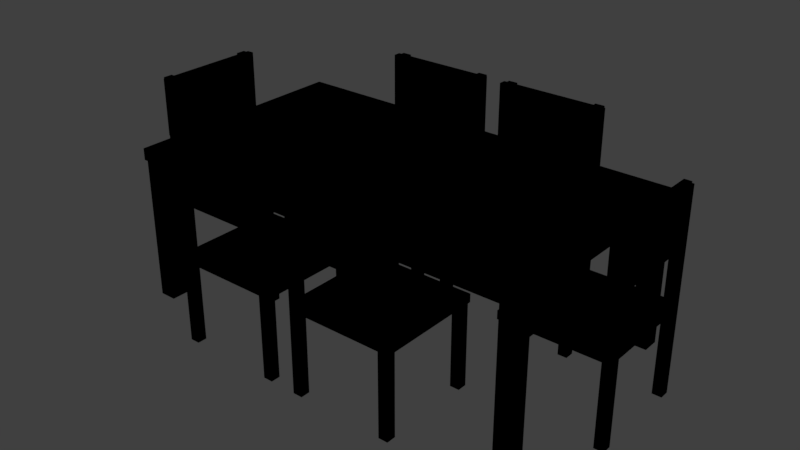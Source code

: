 # Source: table.blend  (saved by Blender 2.78.0; exported with 4.5.12 LTS)
import bpy
from mathutils import Matrix  # noqa: F401  (used for matrix-valued properties, if any)

bpy.ops.wm.read_factory_settings(use_empty=True)
scene = bpy.context.scene
scene.name = 'Scene'

# ---- collections
col_collection_1 = bpy.data.collections.new('Collection 1'); scene.collection.children.link(col_collection_1)

# ---- images (referenced by path relative to the original .blend; pixels are not part of the script)
import os
ASSET_DIR = os.environ.get("B2B_ASSET_DIR", "")  # directory of the original .blend (textures are referenced by path, not embedded)
HERE = os.path.dirname(os.path.abspath(__file__))  # packed textures are extracted next to this script under _unpacked/

def load_image(name, relpath, width, height, colorspace="sRGB"):
    """Load a texture the original file referenced (path relative to the .blend, or extracted next to this script)."""
    p = next((c for c in (os.path.join(HERE, relpath), os.path.join(ASSET_DIR, relpath)) if relpath and os.path.exists(c)), "")
    if p:
        img = bpy.data.images.load(p, check_existing=True)
        img.name = name
    else:  # same state as the original file: an image datablock whose file is absent (Cycles renders it pink)
        img = bpy.data.images.new(name, width, height)
        img.source = "FILE"
        img.filepath = "//" + (relpath or name)
    img.colorspace_settings.name = colorspace
    return img
img_woodenfloor_jpg = load_image('woodenfloor.jpg', 'woodenfloor.jpg', 1024, 1024, 'sRGB')

# ---- materials (node trees are filled in below, after node groups)
mat_material_001 = bpy.data.materials.new('Material.001')
mat_material_001.alpha_threshold = 0.0
mat_material_001.roughness = 0.5

# ---- node groups
ng_gltf_metallic_roughness = bpy.data.node_groups.new('glTF Metallic Roughness', 'ShaderNodeTree')
_N = ng_gltf_metallic_roughness.nodes; _L = ng_gltf_metallic_roughness.links

# ---- material node trees
mat_material_001.use_nodes = True; mat_material_001.node_tree.nodes.clear()
_N = mat_material_001.node_tree.nodes; _L = mat_material_001.node_tree.links
n0 = _N.new('ShaderNodeOutputMaterial'); n0.name = 'Material Output'; n0.location = (300, 300)
n1 = _N.new('ShaderNodeGroup'); n1.name = 'Group'; n1.location = (-89, 333)
n1.node_tree = ng_gltf_metallic_roughness
n1.inputs[1].default_value = (0.4311, 0.1525, 0.07451, 1.0)
n1.inputs[2].default_value = (1.0, 1.0, 1.0, 1.0)
n1.inputs[3].default_value = 0.0
n1.inputs[4].default_value = 0.3545
n1.inputs[5].default_value = (0.5, 0.5, 1.0, 1.0)
n1.inputs[6].default_value = 1.0
n1.inputs[7].default_value = (1.0, 1.0, 1.0, 1.0)
n1.inputs[8].default_value = 1.0
n1.inputs[9].default_value = (1.0, 1.0, 1.0, 1.0)
n1.inputs[10].default_value = (0.0, 0.0, 0.0, 1.0)
n1.inputs[11].default_value = 1.0
n1.inputs[12].default_value = 0.5
n1.inputs[13].default_value = 0.0
n1.inputs[14].default_value = 0.0
n1.inputs[15].default_value = 0.0
n1.inputs[16].default_value = (0.0, 0.0, 0.0, 1.0)
n2 = _N.new('ShaderNodeTexImage'); n2.name = 'Image Texture'; n2.location = (-413, 323)
n2.width = 140
n2.image = img_woodenfloor_jpg
_L.new(n1.outputs[0], n0.inputs[0])
_L.new(n2.outputs[0], n1.inputs[0])
n0.is_active_output = True

# ---- world
world_world = bpy.data.worlds.new('World'); scene.world = world_world
world_world.color = (0.05088, 0.05088, 0.05088)
world_world.use_sun_shadow = False
world_world.sun_shadow_jitter_overblur = 0.0
world_world.cycles.sampling_method = 'MANUAL'

# ---- meshes
me_cube_003 = bpy.data.meshes.new('Cube.003')
me_cube_003.from_pydata([(-1.0, -1.0, -1.0), (-1.0, -1.0, 1.0), (-1.0, 1.0, -1.0), (-1.0, 1.0, 1.0), (1.0, -1.0, -1.0), (1.0, -1.0, 1.0), (1.0, 1.0, -1.0), (1.0, 1.0, 1.0)], [], [(0, 1, 3, 2), (2, 3, 7, 6), (6, 7, 5, 4), (4, 5, 1, 0), (2, 6, 4, 0), (7, 3, 1, 5)])
_uv = me_cube_003.uv_layers.new(name='UVMap')
_uv.uv.foreach_set('vector', [0.6667, 0.3333, 0.3333, 0.3333, 0.3333, 3.974e-08, 0.6667, 0.0, 0.3333, 0.6667, 3.974e-08, 0.6667, 0.0, 0.3333, 0.3333, 0.3333, 0.3333, 0.3333, 1.291e-07, 0.3333, 0.0, 8.941e-08, 0.3333, 0.0, 0.3333, 0.6667, 0.3333, 0.3333, 0.6667, 0.3333, 0.6667, 0.6667, 1.0, 0.3333, 0.6667, 0.3333, 0.6667, 2.98e-08, 1.0, 0.0, 0.3333, 0.6667, 0.3333, 1.0, 4.967e-08, 1.0, 0.0, 0.6667])
me_cube_003.materials.append(mat_material_001)
me_cube_003.use_remesh_preserve_volume = False
me_cube_003.use_remesh_preserve_attributes = False
me_cube_003.use_mirror_vertex_groups = False
me_cube_003.update()
me_cube_004 = bpy.data.meshes.new('Cube.004')
me_cube_004.from_pydata([(-1.0, -1.0, -1.0), (-1.0, -1.0, 1.0), (-1.0, 1.0, -1.0), (-1.0, 1.0, 1.0), (1.0, -1.0, -1.0), (1.0, -1.0, 1.0), (1.0, 1.0, -1.0), (1.0, 1.0, 1.0)], [], [(0, 1, 3, 2), (2, 3, 7, 6), (6, 7, 5, 4), (4, 5, 1, 0), (2, 6, 4, 0), (7, 3, 1, 5)])
_uv = me_cube_004.uv_layers.new(name='UVMap')
_uv.uv.foreach_set('vector', [0.6667, 0.3333, 0.3333, 0.3333, 0.3333, 3.974e-08, 0.6667, 0.0, 0.3333, 0.6667, 3.974e-08, 0.6667, 0.0, 0.3333, 0.3333, 0.3333, 0.3333, 0.3333, 1.291e-07, 0.3333, 0.0, 8.941e-08, 0.3333, 0.0, 0.3333, 0.6667, 0.3333, 0.3333, 0.6667, 0.3333, 0.6667, 0.6667, 1.0, 0.3333, 0.6667, 0.3333, 0.6667, 2.98e-08, 1.0, 0.0, 0.3333, 0.6667, 0.3333, 1.0, 4.967e-08, 1.0, 0.0, 0.6667])
me_cube_004.materials.append(mat_material_001)
me_cube_004.use_remesh_preserve_volume = False
me_cube_004.use_remesh_preserve_attributes = False
me_cube_004.use_mirror_vertex_groups = False
me_cube_004.update()
me_cube_006 = bpy.data.meshes.new('Cube.006')
me_cube_006.from_pydata([(-1.0, -1.0, -1.0), (-1.0, -1.0, 1.0), (-1.0, 1.0, -1.0), (-1.0, 1.0, 1.0), (1.0, -1.0, -1.0), (1.0, -1.0, 1.0), (1.0, 1.0, -1.0), (1.0, 1.0, 1.0)], [], [(0, 1, 3, 2), (2, 3, 7, 6), (6, 7, 5, 4), (4, 5, 1, 0), (2, 6, 4, 0), (7, 3, 1, 5)])
_uv = me_cube_006.uv_layers.new(name='UVMap')
_uv.uv.foreach_set('vector', [0.6667, 0.3333, 0.3333, 0.3333, 0.3333, 3.974e-08, 0.6667, 0.0, 0.3333, 0.6667, 3.974e-08, 0.6667, 0.0, 0.3333, 0.3333, 0.3333, 0.3333, 0.3333, 1.291e-07, 0.3333, 0.0, 8.941e-08, 0.3333, 0.0, 0.3333, 0.6667, 0.3333, 0.3333, 0.6667, 0.3333, 0.6667, 0.6667, 1.0, 0.3333, 0.6667, 0.3333, 0.6667, 2.98e-08, 1.0, 0.0, 0.3333, 0.6667, 0.3333, 1.0, 4.967e-08, 1.0, 0.0, 0.6667])
me_cube_006.materials.append(mat_material_001)
me_cube_006.use_remesh_preserve_volume = False
me_cube_006.use_remesh_preserve_attributes = False
me_cube_006.use_mirror_vertex_groups = False
me_cube_006.update()
me_cube_002 = bpy.data.meshes.new('Cube.002')
me_cube_002.from_pydata([(-1.0, -1.0, -1.0), (-1.0, -1.0, 1.0), (-1.0, 1.0, -1.0), (-1.0, 1.0, 1.0), (1.0, -1.0, -1.0), (1.0, -1.0, 1.0), (1.0, 1.0, -1.0), (1.0, 1.0, 1.0)], [], [(0, 1, 3, 2), (2, 3, 7, 6), (6, 7, 5, 4), (4, 5, 1, 0), (2, 6, 4, 0), (7, 3, 1, 5)])
_uv = me_cube_002.uv_layers.new(name='UVMap')
_uv.uv.foreach_set('vector', [0.6667, 0.3333, 0.3333, 0.3333, 0.3333, 3.974e-08, 0.6667, 0.0, 0.3333, 0.6667, 3.974e-08, 0.6667, 0.0, 0.3333, 0.3333, 0.3333, 0.3333, 0.3333, 1.291e-07, 0.3333, 0.0, 8.941e-08, 0.3333, 0.0, 0.3333, 0.6667, 0.3333, 0.3333, 0.6667, 0.3333, 0.6667, 0.6667, 1.0, 0.3333, 0.6667, 0.3333, 0.6667, 2.98e-08, 1.0, 0.0, 0.3333, 0.6667, 0.3333, 1.0, 4.967e-08, 1.0, 0.0, 0.6667])
me_cube_002.materials.append(mat_material_001)
me_cube_002.use_remesh_preserve_volume = False
me_cube_002.use_remesh_preserve_attributes = False
me_cube_002.use_mirror_vertex_groups = False
me_cube_002.update()
me_cube_001 = bpy.data.meshes.new('Cube.001')
me_cube_001.from_pydata([(-1.0, -1.0, -1.0), (-1.0, -1.0, 1.0), (-1.0, 1.0, -1.0), (-1.0, 1.0, 1.0), (1.0, -1.0, -1.0), (1.0, -1.0, 1.0), (1.0, 1.0, -1.0), (1.0, 1.0, 1.0)], [], [(0, 1, 3, 2), (2, 3, 7, 6), (6, 7, 5, 4), (4, 5, 1, 0), (2, 6, 4, 0), (7, 3, 1, 5)])
_uv = me_cube_001.uv_layers.new(name='UVMap')
_uv.uv.foreach_set('vector', [0.8309, 0.1691, 0.1691, 0.1691, 0.1691, -0.4928, 0.8309, -0.4928, 0.1691, 0.8309, -0.4928, 0.8309, -0.4928, 0.1691, 0.1691, 0.1691, 0.1691, 0.1691, -0.4928, 0.1691, -0.4928, -0.4928, 0.1691, -0.4928, 0.1691, 0.8309, 0.1691, 0.1691, 0.8309, 0.1691, 0.8309, 0.8309, 1.493, 0.1691, 0.8309, 0.1691, 0.8309, -0.4928, 1.493, -0.4928, 0.1691, 0.8309, 0.1691, 1.493, -0.4928, 1.493, -0.4928, 0.8309])
me_cube_001.materials.append(mat_material_001)
me_cube_001.use_remesh_preserve_volume = False
me_cube_001.use_remesh_preserve_attributes = False
me_cube_001.use_mirror_vertex_groups = False
me_cube_001.update()

# ---- objects
ob_cube_040 = bpy.data.objects.new('Cube.040', me_cube_003)
ob_cube_039 = bpy.data.objects.new('Cube.039', me_cube_004)
ob_cube_038 = bpy.data.objects.new('Cube.038', me_cube_004)
ob_cube_037 = bpy.data.objects.new('Cube.037', me_cube_004)
ob_cube_036 = bpy.data.objects.new('Cube.036', me_cube_004)
ob_cube_035 = bpy.data.objects.new('Cube.035', me_cube_006)
ob_cube_034 = bpy.data.objects.new('Cube.034', me_cube_006)
ob_cube_033 = bpy.data.objects.new('Cube.033', me_cube_004)
ob_cube_032 = bpy.data.objects.new('Cube.032', me_cube_004)
ob_cube_031 = bpy.data.objects.new('Cube.031', me_cube_004)
ob_cube_030 = bpy.data.objects.new('Cube.030', me_cube_004)
ob_cube_029 = bpy.data.objects.new('Cube.029', me_cube_003)
ob_cube_028 = bpy.data.objects.new('Cube.028', me_cube_003)
ob_cube_027 = bpy.data.objects.new('Cube.027', me_cube_004)
ob_cube_026 = bpy.data.objects.new('Cube.026', me_cube_004)
ob_cube_025 = bpy.data.objects.new('Cube.025', me_cube_004)
ob_cube_024 = bpy.data.objects.new('Cube.024', me_cube_004)
ob_cube_023 = bpy.data.objects.new('Cube.023', me_cube_006)
ob_cube_022 = bpy.data.objects.new('Cube.022', me_cube_006)
ob_cube_021 = bpy.data.objects.new('Cube.021', me_cube_004)
ob_cube_020 = bpy.data.objects.new('Cube.020', me_cube_004)
ob_cube_019 = bpy.data.objects.new('Cube.019', me_cube_004)
ob_cube_018 = bpy.data.objects.new('Cube.018', me_cube_004)
ob_cube_017 = bpy.data.objects.new('Cube.017', me_cube_003)
ob_cube_016 = bpy.data.objects.new('Cube.016', me_cube_003)
ob_cube_015 = bpy.data.objects.new('Cube.015', me_cube_004)
ob_cube_014 = bpy.data.objects.new('Cube.014', me_cube_004)
ob_cube_013 = bpy.data.objects.new('Cube.013', me_cube_004)
ob_cube_012 = bpy.data.objects.new('Cube.012', me_cube_004)
ob_cube_011 = bpy.data.objects.new('Cube.011', me_cube_006)
ob_cube_010 = bpy.data.objects.new('Cube.010', me_cube_006)
ob_cube_009 = bpy.data.objects.new('Cube.009', me_cube_004)
ob_cube_008 = bpy.data.objects.new('Cube.008', me_cube_004)
ob_cube_007 = bpy.data.objects.new('Cube.007', me_cube_004)
ob_cube_006 = bpy.data.objects.new('Cube.006', me_cube_004)
ob_cube_005 = bpy.data.objects.new('Cube.005', me_cube_003)
ob_cube_004 = bpy.data.objects.new('Cube.004', me_cube_002)
ob_cube_003 = bpy.data.objects.new('Cube.003', me_cube_002)
ob_cube_002 = bpy.data.objects.new('Cube.002', me_cube_002)
ob_cube_001 = bpy.data.objects.new('Cube.001', me_cube_002)
ob_cube = bpy.data.objects.new('Cube', me_cube_001)

# ---- transforms, parenting, visibility, modifiers, constraints
ob_cube_040.location = (1.642, -0.006996, 0.6885)
ob_cube_040.rotation_euler = (0.0, -0.0, 3.142)
ob_cube_040.scale = (0.4308, 0.4308, 0.03364)
ob_cube_040.lineart.crease_threshold = 0.0
ob_cube_039.location = (1.273, 0.3841, 0.3391)
ob_cube_039.rotation_euler = (0.0, -0.0, 3.142)
ob_cube_039.scale = (0.03853, 0.03853, 0.3569)
ob_cube_039.lineart.crease_threshold = 0.0
ob_cube_038.location = (2.046, 0.3841, 0.792)
ob_cube_038.rotation_euler = (0.0, -0.0, 3.142)
ob_cube_038.scale = (0.03853, 0.03853, 0.8053)
ob_cube_038.lineart.crease_threshold = 0.0
ob_cube_037.location = (2.046, -0.3981, 0.792)
ob_cube_037.rotation_euler = (0.0, -0.0, 3.142)
ob_cube_037.scale = (0.03853, 0.03853, 0.8053)
ob_cube_037.lineart.crease_threshold = 0.0
ob_cube_036.location = (1.273, -0.3981, 0.3391)
ob_cube_036.rotation_euler = (0.0, -0.0, 3.142)
ob_cube_036.scale = (0.03853, 0.03853, 0.3569)
ob_cube_036.lineart.crease_threshold = 0.0
ob_cube_035.location = (2.027, -0.005048, 1.357)
ob_cube_035.rotation_euler = (0.0, -0.0, 3.142)
ob_cube_035.scale = (0.02921, 0.4546, 0.2396)
ob_cube_035.lineart.crease_threshold = 0.0
ob_cube_034.location = (0.5173, -1.194, 1.357)
ob_cube_034.rotation_euler = (0.0, 0.0, 1.571)
ob_cube_034.scale = (0.02921, 0.4546, 0.2396)
ob_cube_034.lineart.crease_threshold = 0.0
ob_cube_033.location = (0.1242, -0.4403, 0.3391)
ob_cube_033.rotation_euler = (0.0, 0.0, 1.571)
ob_cube_033.scale = (0.03853, 0.03853, 0.3569)
ob_cube_033.lineart.crease_threshold = 0.0
ob_cube_032.location = (0.1242, -1.213, 0.792)
ob_cube_032.rotation_euler = (0.0, 0.0, 1.571)
ob_cube_032.scale = (0.03853, 0.03853, 0.8053)
ob_cube_032.lineart.crease_threshold = 0.0
ob_cube_031.location = (0.9065, -1.213, 0.792)
ob_cube_031.rotation_euler = (0.0, 0.0, 1.571)
ob_cube_031.scale = (0.03853, 0.03853, 0.8053)
ob_cube_031.lineart.crease_threshold = 0.0
ob_cube_030.location = (0.9065, -0.4404, 0.3391)
ob_cube_030.rotation_euler = (0.0, 0.0, 1.571)
ob_cube_030.scale = (0.03853, 0.03853, 0.3569)
ob_cube_030.lineart.crease_threshold = 0.0
ob_cube_029.location = (0.5153, -0.8089, 0.6885)
ob_cube_029.rotation_euler = (0.0, 0.0, 1.571)
ob_cube_029.scale = (0.4308, 0.4308, 0.03364)
ob_cube_029.lineart.crease_threshold = 0.0
ob_cube_028.location = (-0.5606, -0.8089, 0.6885)
ob_cube_028.rotation_euler = (0.0, 0.0, 1.571)
ob_cube_028.scale = (0.4308, 0.4308, 0.03364)
ob_cube_028.lineart.crease_threshold = 0.0
ob_cube_027.location = (-0.1695, -0.4403, 0.3391)
ob_cube_027.rotation_euler = (0.0, 0.0, 1.571)
ob_cube_027.scale = (0.03853, 0.03853, 0.3569)
ob_cube_027.lineart.crease_threshold = 0.0
ob_cube_026.location = (-0.1695, -1.213, 0.792)
ob_cube_026.rotation_euler = (0.0, 0.0, 1.571)
ob_cube_026.scale = (0.03853, 0.03853, 0.8053)
ob_cube_026.lineart.crease_threshold = 0.0
ob_cube_025.location = (-0.9518, -1.213, 0.792)
ob_cube_025.rotation_euler = (0.0, 0.0, 1.571)
ob_cube_025.scale = (0.03853, 0.03853, 0.8053)
ob_cube_025.lineart.crease_threshold = 0.0
ob_cube_024.location = (-0.9518, -0.4403, 0.3391)
ob_cube_024.rotation_euler = (0.0, 0.0, 1.571)
ob_cube_024.scale = (0.03853, 0.03853, 0.3569)
ob_cube_024.lineart.crease_threshold = 0.0
ob_cube_023.location = (-0.5587, -1.194, 1.357)
ob_cube_023.rotation_euler = (0.0, 0.0, 1.571)
ob_cube_023.scale = (0.02921, 0.4546, 0.2396)
ob_cube_023.lineart.crease_threshold = 0.0
ob_cube_022.location = (0.514, 1.191, 1.357)
ob_cube_022.rotation_euler = (0.0, -0.0, -1.571)
ob_cube_022.scale = (0.02921, 0.4546, 0.2396)
ob_cube_022.lineart.crease_threshold = 0.0
ob_cube_021.location = (0.9071, 0.4379, 0.3391)
ob_cube_021.rotation_euler = (0.0, -0.0, -1.571)
ob_cube_021.scale = (0.03853, 0.03853, 0.3569)
ob_cube_021.lineart.crease_threshold = 0.0
ob_cube_020.location = (0.9071, 1.211, 0.792)
ob_cube_020.rotation_euler = (0.0, -0.0, -1.571)
ob_cube_020.scale = (0.03853, 0.03853, 0.8053)
ob_cube_020.lineart.crease_threshold = 0.0
ob_cube_019.location = (0.1248, 1.211, 0.792)
ob_cube_019.rotation_euler = (0.0, -0.0, -1.571)
ob_cube_019.scale = (0.03853, 0.03853, 0.8053)
ob_cube_019.lineart.crease_threshold = 0.0
ob_cube_018.location = (0.1248, 0.4379, 0.3391)
ob_cube_018.rotation_euler = (0.0, -0.0, -1.571)
ob_cube_018.scale = (0.03853, 0.03853, 0.3569)
ob_cube_018.lineart.crease_threshold = 0.0
ob_cube_017.location = (0.516, 0.8065, 0.6885)
ob_cube_017.rotation_euler = (0.0, -0.0, -1.571)
ob_cube_017.scale = (0.4308, 0.4308, 0.03364)
ob_cube_017.lineart.crease_threshold = 0.0
ob_cube_016.location = (-0.56, 0.8065, 0.6885)
ob_cube_016.rotation_euler = (0.0, -0.0, -1.571)
ob_cube_016.scale = (0.4308, 0.4308, 0.03364)
ob_cube_016.lineart.crease_threshold = 0.0
ob_cube_015.location = (-0.9511, 0.4379, 0.3391)
ob_cube_015.rotation_euler = (0.0, -0.0, -1.571)
ob_cube_015.scale = (0.03853, 0.03853, 0.3569)
ob_cube_015.lineart.crease_threshold = 0.0
ob_cube_014.location = (-0.9511, 1.211, 0.792)
ob_cube_014.rotation_euler = (0.0, -0.0, -1.571)
ob_cube_014.scale = (0.03853, 0.03853, 0.8053)
ob_cube_014.lineart.crease_threshold = 0.0
ob_cube_013.location = (-0.1689, 1.211, 0.792)
ob_cube_013.rotation_euler = (0.0, -0.0, -1.571)
ob_cube_013.scale = (0.03853, 0.03853, 0.8053)
ob_cube_013.lineart.crease_threshold = 0.0
ob_cube_012.location = (-0.1689, 0.4379, 0.3391)
ob_cube_012.rotation_euler = (0.0, -0.0, -1.571)
ob_cube_012.scale = (0.03853, 0.03853, 0.3569)
ob_cube_012.lineart.crease_threshold = 0.0
ob_cube_011.location = (-0.562, 1.191, 1.357)
ob_cube_011.rotation_euler = (0.0, -0.0, -1.571)
ob_cube_011.scale = (0.02921, 0.4546, 0.2396)
ob_cube_011.lineart.crease_threshold = 0.0
ob_cube_010.location = (-2.005, -0.008295, 1.357)
ob_cube_010.scale = (0.02921, 0.4546, 0.2396)
ob_cube_010.lineart.crease_threshold = 0.0
ob_cube_009.location = (-1.252, 0.3848, 0.3391)
ob_cube_009.scale = (0.03853, 0.03853, 0.3569)
ob_cube_009.lineart.crease_threshold = 0.0
ob_cube_008.location = (-2.025, 0.3848, 0.792)
ob_cube_008.scale = (0.03853, 0.03853, 0.8053)
ob_cube_008.lineart.crease_threshold = 0.0
ob_cube_007.location = (-2.025, -0.3975, 0.792)
ob_cube_007.scale = (0.03853, 0.03853, 0.8053)
ob_cube_007.lineart.crease_threshold = 0.0
ob_cube_006.location = (-1.252, -0.3975, 0.3391)
ob_cube_006.scale = (0.03853, 0.03853, 0.3569)
ob_cube_006.lineart.crease_threshold = 0.0
ob_cube_005.location = (-1.621, -0.006347, 0.6885)
ob_cube_005.scale = (0.4308, 0.4308, 0.03364)
ob_cube_005.lineart.crease_threshold = 0.0
ob_cube_004.location = (-1.631, 0.8875, 0.5842)
ob_cube_004.scale = (0.06965, 0.06965, 0.6024)
ob_cube_004.lineart.crease_threshold = 0.0
ob_cube_003.location = (1.638, 0.8835, 0.5842)
ob_cube_003.scale = (0.06965, 0.06965, 0.6024)
ob_cube_003.lineart.crease_threshold = 0.0
ob_cube_002.location = (1.638, -0.8824, 0.5842)
ob_cube_002.scale = (0.06965, 0.06965, 0.6024)
ob_cube_002.lineart.crease_threshold = 0.0
ob_cube_001.location = (-1.631, -0.8784, 0.5842)
ob_cube_001.scale = (0.06965, 0.06965, 0.6024)
ob_cube_001.lineart.crease_threshold = 0.0
ob_cube.location = (0.0002409, 0.001998, 1.206)
ob_cube.scale = (1.715, 0.9641, 0.04781)
ob_cube.lineart.crease_threshold = 0.0

# ---- collection membership
col_collection_1.objects.link(ob_cube_040)
col_collection_1.objects.link(ob_cube_039)
col_collection_1.objects.link(ob_cube_038)
col_collection_1.objects.link(ob_cube_037)
col_collection_1.objects.link(ob_cube_036)
col_collection_1.objects.link(ob_cube_035)
col_collection_1.objects.link(ob_cube_034)
col_collection_1.objects.link(ob_cube_033)
col_collection_1.objects.link(ob_cube_032)
col_collection_1.objects.link(ob_cube_031)
col_collection_1.objects.link(ob_cube_030)
col_collection_1.objects.link(ob_cube_029)
col_collection_1.objects.link(ob_cube_028)
col_collection_1.objects.link(ob_cube_027)
col_collection_1.objects.link(ob_cube_026)
col_collection_1.objects.link(ob_cube_025)
col_collection_1.objects.link(ob_cube_024)
col_collection_1.objects.link(ob_cube_023)
col_collection_1.objects.link(ob_cube_022)
col_collection_1.objects.link(ob_cube_021)
col_collection_1.objects.link(ob_cube_020)
col_collection_1.objects.link(ob_cube_019)
col_collection_1.objects.link(ob_cube_018)
col_collection_1.objects.link(ob_cube_017)
col_collection_1.objects.link(ob_cube_016)
col_collection_1.objects.link(ob_cube_015)
col_collection_1.objects.link(ob_cube_014)
col_collection_1.objects.link(ob_cube_013)
col_collection_1.objects.link(ob_cube_012)
col_collection_1.objects.link(ob_cube_011)
col_collection_1.objects.link(ob_cube_010)
col_collection_1.objects.link(ob_cube_009)
col_collection_1.objects.link(ob_cube_008)
col_collection_1.objects.link(ob_cube_007)
col_collection_1.objects.link(ob_cube_006)
col_collection_1.objects.link(ob_cube_005)
col_collection_1.objects.link(ob_cube_004)
col_collection_1.objects.link(ob_cube_003)
col_collection_1.objects.link(ob_cube_002)
col_collection_1.objects.link(ob_cube_001)
col_collection_1.objects.link(ob_cube)

# ---- scene / render settings (as saved in the file)
scene.frame_start = 1; scene.frame_end = 250; scene.frame_set(0)
scene.render.engine = 'CYCLES'
scene.render.resolution_percentage = 50
scene.render.dither_intensity = 0.0
scene.cycles.use_denoising = False
scene.cycles.samples = 128
scene.cycles.sampling_pattern = 'TABULATED_SOBOL'
scene.cycles.light_sampling_threshold = 0.0
scene.cycles.use_adaptive_sampling = False
scene.cycles.use_light_tree = False
scene.cycles.blur_glossy = 0.0
scene.cycles.sample_clamp_indirect = 0.0
scene.view_settings.view_transform = 'Standard'
bpy.context.view_layer.update()

# ---- added for rendering (the .blend has no active camera and no usable light): camera, sun
cam_auto = bpy.data.cameras.new('AutoCamera')
cam_auto.lens = 50.0
cam_auto.sensor_width = 36.0
cam_auto.clip_end = 1000.0
ob_auto_camera = bpy.data.objects.new('AutoCamera', cam_auto)
scene.collection.objects.link(ob_auto_camera)
ob_auto_camera.location = (4.73548, -5.67105, 4.56944)
ob_auto_camera.rotation_euler = (1.09748, -7.21219e-08, 0.694738)
scene.camera = ob_auto_camera
light_auto_sun = bpy.data.lights.new('AutoSun', 'SUN')
light_auto_sun.energy = 3.0
light_auto_sun.angle = 0.0523599
ob_auto_sun = bpy.data.objects.new('AutoSun', light_auto_sun)
scene.collection.objects.link(ob_auto_sun)
ob_auto_sun.rotation_euler = (0.872665, 0.174533, 0.523599)
bpy.context.view_layer.update()
